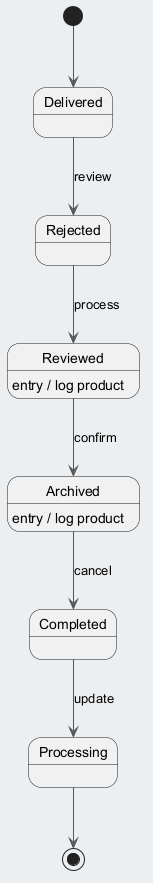

The diagram above was rendered by PlantUML. Its source (embedded in the PNG):
@startuml
skinparam backgroundColor #ECEFF1
skinparam classBackgroundColor #FFFFFF
skinparam classBorderColor #455A64
skinparam ArrowColor #555555
[*] --> Delivered
Delivered --> Rejected : review
Rejected --> Reviewed : process
Reviewed --> Archived : confirm
Reviewed : entry / log product
Archived --> Completed : cancel
Archived : entry / log product
Completed --> Processing : update
Processing --> [*]
@enduml